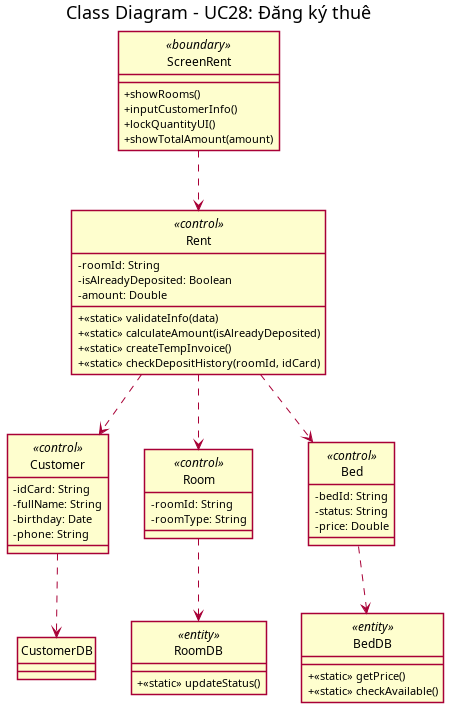

The diagram above was rendered by PlantUML. Its source (embedded in the PNG):
@startuml DangKythue_ClassDiagram

skinparam classAttributeIconSize 0
skinparam style strictuml
title Class Diagram - UC28: Đăng ký thuê

' --- BOUNDARY LAYER ---
class "ScreenRent" as ScreenDeposit <<boundary>> {
    + showRooms()
    + inputCustomerInfo()
    + lockQuantityUI()
    + showTotalAmount(amount)
}

' --- BUSINESS LAYER ---
class "Customer" as Customer <<control>> {
    - idCard: String
    - fullName: String
    - birthday: Date
    - phone: String
}

class "Room" as Room <<control>> {
    - roomId: String
    - roomType: String
}

class "Bed" as Bed <<control>> {
    - bedId: String
    - status: String
    - price: Double
}

class "Rent" as Rent <<control>> {
    - roomId: String
    - isAlreadyDeposited: Boolean
    - amount: Double
    + <<static>> validateInfo(data)
    + <<static>> calculateAmount(isAlreadyDeposited)
    + <<static>> createTempInvoice()
    + <<static>> checkDepositHistory(roomId, idCard)
}

class "RoomDB" as RoomDB <<entity>> {
    + <<static>> updateStatus()
}

class "BedDB" as BedDB <<entity>> {
    + <<static>> getPrice()
    + <<static>> checkAvailable()
}

"ScreenDeposit" ..> "Rent"
"Rent" ..> "Customer"
"Rent" ..> "Room"
"Rent" ..> "Bed"
"Customer" ..> "CustomerDB"
"Room" ..> "RoomDB"
"Bed" ..> "BedDB"

@enduml